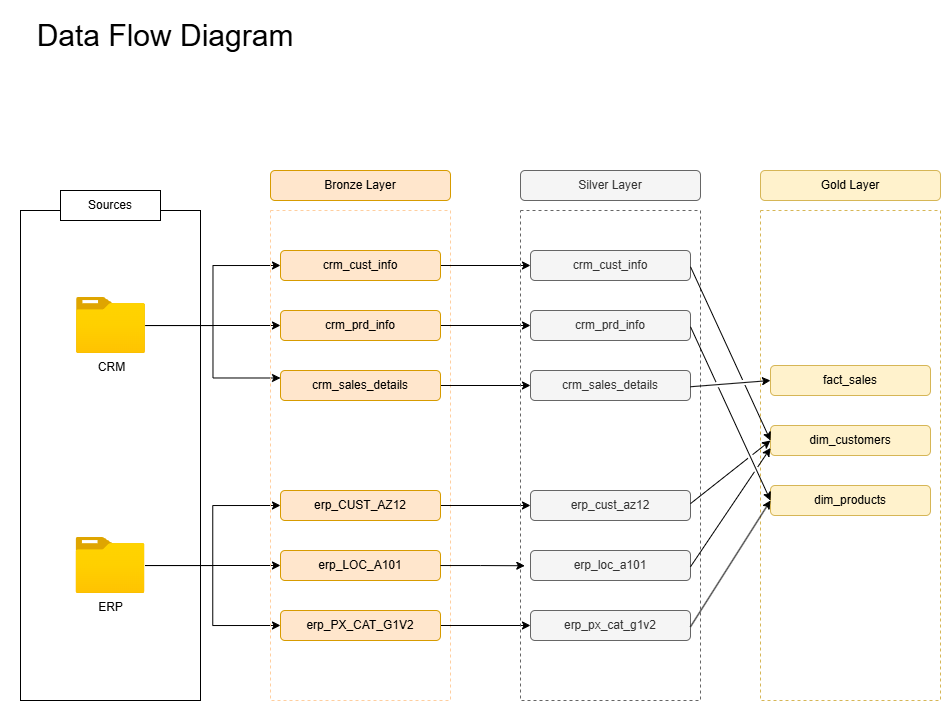

The diagram above was exported from draw.io. Its source (the exported page's mxGraphModel, read from the mxfile embedded in the PNG):
<mxGraphModel dx="315" dy="590" grid="1" gridSize="10" guides="1" tooltips="1" connect="1" arrows="1" fold="1" page="1" pageScale="1" pageWidth="850" pageHeight="1100" math="0" shadow="0">
  <root>
    <mxCell id="0" />
    <mxCell id="1" parent="0" />
    <mxCell id="k7lM42Dape_1unrTkZNE-1" value="" style="rounded=0;whiteSpace=wrap;html=1;fillColor=none;" parent="1" vertex="1">
      <mxGeometry x="90" y="320" width="180" height="490" as="geometry" />
    </mxCell>
    <mxCell id="k7lM42Dape_1unrTkZNE-2" value="Sources" style="rounded=0;whiteSpace=wrap;html=1;" parent="1" vertex="1">
      <mxGeometry x="130" y="300" width="100" height="30" as="geometry" />
    </mxCell>
    <mxCell id="k7lM42Dape_1unrTkZNE-11" style="edgeStyle=orthogonalEdgeStyle;rounded=0;orthogonalLoop=1;jettySize=auto;html=1;" parent="1" source="k7lM42Dape_1unrTkZNE-3" target="k7lM42Dape_1unrTkZNE-10" edge="1">
      <mxGeometry relative="1" as="geometry" />
    </mxCell>
    <mxCell id="k7lM42Dape_1unrTkZNE-13" style="edgeStyle=orthogonalEdgeStyle;rounded=0;orthogonalLoop=1;jettySize=auto;html=1;entryX=0;entryY=0.25;entryDx=0;entryDy=0;" parent="1" source="k7lM42Dape_1unrTkZNE-3" target="k7lM42Dape_1unrTkZNE-9" edge="1">
      <mxGeometry relative="1" as="geometry" />
    </mxCell>
    <mxCell id="k7lM42Dape_1unrTkZNE-14" style="edgeStyle=orthogonalEdgeStyle;rounded=0;orthogonalLoop=1;jettySize=auto;html=1;entryX=0;entryY=0.5;entryDx=0;entryDy=0;" parent="1" source="k7lM42Dape_1unrTkZNE-3" target="k7lM42Dape_1unrTkZNE-8" edge="1">
      <mxGeometry relative="1" as="geometry" />
    </mxCell>
    <mxCell id="k7lM42Dape_1unrTkZNE-3" value="CRM" style="image;aspect=fixed;html=1;points=[];align=center;fontSize=12;image=img/lib/azure2/general/Folder_Blank.svg;" parent="1" vertex="1">
      <mxGeometry x="146" y="407" width="69" height="56.00000000000001" as="geometry" />
    </mxCell>
    <mxCell id="k7lM42Dape_1unrTkZNE-20" style="edgeStyle=orthogonalEdgeStyle;rounded=0;orthogonalLoop=1;jettySize=auto;html=1;" parent="1" source="k7lM42Dape_1unrTkZNE-4" target="k7lM42Dape_1unrTkZNE-19" edge="1">
      <mxGeometry relative="1" as="geometry" />
    </mxCell>
    <mxCell id="k7lM42Dape_1unrTkZNE-21" style="edgeStyle=orthogonalEdgeStyle;rounded=0;orthogonalLoop=1;jettySize=auto;html=1;entryX=0;entryY=0.5;entryDx=0;entryDy=0;" parent="1" source="k7lM42Dape_1unrTkZNE-4" target="k7lM42Dape_1unrTkZNE-17" edge="1">
      <mxGeometry relative="1" as="geometry" />
    </mxCell>
    <mxCell id="k7lM42Dape_1unrTkZNE-22" style="edgeStyle=orthogonalEdgeStyle;rounded=0;orthogonalLoop=1;jettySize=auto;html=1;entryX=0;entryY=0.5;entryDx=0;entryDy=0;" parent="1" source="k7lM42Dape_1unrTkZNE-4" target="k7lM42Dape_1unrTkZNE-18" edge="1">
      <mxGeometry relative="1" as="geometry" />
    </mxCell>
    <mxCell id="k7lM42Dape_1unrTkZNE-4" value="ERP" style="image;aspect=fixed;html=1;points=[];align=center;fontSize=12;image=img/lib/azure2/general/Folder_Blank.svg;" parent="1" vertex="1">
      <mxGeometry x="145.5" y="647" width="69" height="56.00000000000001" as="geometry" />
    </mxCell>
    <mxCell id="k7lM42Dape_1unrTkZNE-6" value="" style="rounded=0;whiteSpace=wrap;html=1;fillColor=none;strokeColor=#FFCE9F;dashed=1;" parent="1" vertex="1">
      <mxGeometry x="340" y="320" width="180" height="490" as="geometry" />
    </mxCell>
    <mxCell id="k7lM42Dape_1unrTkZNE-7" value="Bronze Layer" style="rounded=1;whiteSpace=wrap;html=1;fillColor=#ffe6cc;strokeColor=#d79b00;" parent="1" vertex="1">
      <mxGeometry x="340" y="280" width="180" height="30" as="geometry" />
    </mxCell>
    <mxCell id="Ii_yMdx7AoRo4HobBEa8-9" style="edgeStyle=orthogonalEdgeStyle;rounded=0;orthogonalLoop=1;jettySize=auto;html=1;entryX=0;entryY=0.5;entryDx=0;entryDy=0;" edge="1" parent="1" source="k7lM42Dape_1unrTkZNE-8" target="Ii_yMdx7AoRo4HobBEa8-3">
      <mxGeometry relative="1" as="geometry" />
    </mxCell>
    <mxCell id="k7lM42Dape_1unrTkZNE-8" value="crm_cust_info" style="rounded=1;whiteSpace=wrap;html=1;fillColor=#ffe6cc;strokeColor=#d79b00;" parent="1" vertex="1">
      <mxGeometry x="350" y="360" width="160" height="30" as="geometry" />
    </mxCell>
    <mxCell id="Ii_yMdx7AoRo4HobBEa8-11" style="edgeStyle=orthogonalEdgeStyle;rounded=0;orthogonalLoop=1;jettySize=auto;html=1;" edge="1" parent="1" source="k7lM42Dape_1unrTkZNE-9" target="Ii_yMdx7AoRo4HobBEa8-4">
      <mxGeometry relative="1" as="geometry" />
    </mxCell>
    <mxCell id="k7lM42Dape_1unrTkZNE-9" value="crm_sales_details" style="rounded=1;whiteSpace=wrap;html=1;fillColor=#ffe6cc;strokeColor=#d79b00;" parent="1" vertex="1">
      <mxGeometry x="350" y="480" width="160" height="30" as="geometry" />
    </mxCell>
    <mxCell id="Ii_yMdx7AoRo4HobBEa8-10" style="edgeStyle=orthogonalEdgeStyle;rounded=0;orthogonalLoop=1;jettySize=auto;html=1;" edge="1" parent="1" source="k7lM42Dape_1unrTkZNE-10" target="Ii_yMdx7AoRo4HobBEa8-5">
      <mxGeometry relative="1" as="geometry" />
    </mxCell>
    <mxCell id="k7lM42Dape_1unrTkZNE-10" value="crm_prd_info" style="rounded=1;whiteSpace=wrap;html=1;fillColor=#ffe6cc;strokeColor=#d79b00;" parent="1" vertex="1">
      <mxGeometry x="350" y="420" width="160" height="30" as="geometry" />
    </mxCell>
    <mxCell id="Ii_yMdx7AoRo4HobBEa8-12" style="edgeStyle=orthogonalEdgeStyle;rounded=0;orthogonalLoop=1;jettySize=auto;html=1;" edge="1" parent="1" source="k7lM42Dape_1unrTkZNE-17" target="Ii_yMdx7AoRo4HobBEa8-6">
      <mxGeometry relative="1" as="geometry" />
    </mxCell>
    <mxCell id="k7lM42Dape_1unrTkZNE-17" value="erp_CUST_AZ12" style="rounded=1;whiteSpace=wrap;html=1;fillColor=#ffe6cc;strokeColor=#d79b00;" parent="1" vertex="1">
      <mxGeometry x="350" y="600" width="160" height="30" as="geometry" />
    </mxCell>
    <mxCell id="Ii_yMdx7AoRo4HobBEa8-14" style="edgeStyle=orthogonalEdgeStyle;rounded=0;orthogonalLoop=1;jettySize=auto;html=1;" edge="1" parent="1" source="k7lM42Dape_1unrTkZNE-18" target="Ii_yMdx7AoRo4HobBEa8-7">
      <mxGeometry relative="1" as="geometry" />
    </mxCell>
    <mxCell id="k7lM42Dape_1unrTkZNE-18" value="erp_PX_CAT_G1V2" style="rounded=1;whiteSpace=wrap;html=1;fillColor=#ffe6cc;strokeColor=#d79b00;" parent="1" vertex="1">
      <mxGeometry x="350" y="720" width="160" height="30" as="geometry" />
    </mxCell>
    <mxCell id="k7lM42Dape_1unrTkZNE-19" value="erp_LOC_A101" style="rounded=1;whiteSpace=wrap;html=1;fillColor=#ffe6cc;strokeColor=#d79b00;" parent="1" vertex="1">
      <mxGeometry x="350" y="660" width="160" height="30" as="geometry" />
    </mxCell>
    <mxCell id="Ii_yMdx7AoRo4HobBEa8-1" value="" style="rounded=0;whiteSpace=wrap;html=1;fillColor=none;strokeColor=#666666;dashed=1;fontColor=#333333;" vertex="1" parent="1">
      <mxGeometry x="590" y="320" width="180" height="490" as="geometry" />
    </mxCell>
    <mxCell id="Ii_yMdx7AoRo4HobBEa8-2" value="Silver Layer" style="rounded=1;whiteSpace=wrap;html=1;fillColor=#f5f5f5;strokeColor=#666666;fontColor=#333333;" vertex="1" parent="1">
      <mxGeometry x="590" y="280" width="180" height="30" as="geometry" />
    </mxCell>
    <mxCell id="Ii_yMdx7AoRo4HobBEa8-3" value="crm_cust_info" style="rounded=1;whiteSpace=wrap;html=1;fillColor=#f5f5f5;strokeColor=#666666;fontColor=#333333;" vertex="1" parent="1">
      <mxGeometry x="600" y="360" width="160" height="30" as="geometry" />
    </mxCell>
    <mxCell id="Ii_yMdx7AoRo4HobBEa8-4" value="crm_sales_details" style="rounded=1;whiteSpace=wrap;html=1;fillColor=#f5f5f5;strokeColor=#666666;fontColor=#333333;" vertex="1" parent="1">
      <mxGeometry x="600" y="480" width="160" height="30" as="geometry" />
    </mxCell>
    <mxCell id="Ii_yMdx7AoRo4HobBEa8-5" value="crm_prd_info" style="rounded=1;whiteSpace=wrap;html=1;fillColor=#f5f5f5;strokeColor=#666666;fontColor=#333333;" vertex="1" parent="1">
      <mxGeometry x="600" y="420" width="160" height="30" as="geometry" />
    </mxCell>
    <mxCell id="Ii_yMdx7AoRo4HobBEa8-6" value="erp_cust_az12" style="rounded=1;whiteSpace=wrap;html=1;fillColor=#f5f5f5;strokeColor=#666666;fontColor=#333333;" vertex="1" parent="1">
      <mxGeometry x="600" y="600" width="160" height="30" as="geometry" />
    </mxCell>
    <mxCell id="Ii_yMdx7AoRo4HobBEa8-7" value="erp_px_cat_g1v2" style="rounded=1;whiteSpace=wrap;html=1;fillColor=#f5f5f5;strokeColor=#666666;fontColor=#333333;" vertex="1" parent="1">
      <mxGeometry x="600" y="720" width="160" height="30" as="geometry" />
    </mxCell>
    <mxCell id="Ii_yMdx7AoRo4HobBEa8-8" value="erp_loc_a101" style="rounded=1;whiteSpace=wrap;html=1;fillColor=#f5f5f5;strokeColor=#666666;fontColor=#333333;" vertex="1" parent="1">
      <mxGeometry x="600" y="660" width="160" height="30" as="geometry" />
    </mxCell>
    <mxCell id="Ii_yMdx7AoRo4HobBEa8-13" style="edgeStyle=orthogonalEdgeStyle;rounded=0;orthogonalLoop=1;jettySize=auto;html=1;entryX=0.024;entryY=0.725;entryDx=0;entryDy=0;entryPerimeter=0;" edge="1" parent="1" source="k7lM42Dape_1unrTkZNE-19" target="Ii_yMdx7AoRo4HobBEa8-1">
      <mxGeometry relative="1" as="geometry" />
    </mxCell>
    <mxCell id="Ii_yMdx7AoRo4HobBEa8-15" value="&lt;font style=&quot;font-size: 30px;&quot;&gt;Data Flow Diagram&lt;/font&gt;" style="text;html=1;whiteSpace=wrap;strokeColor=none;fillColor=none;align=center;verticalAlign=middle;rounded=0;" vertex="1" parent="1">
      <mxGeometry x="70" y="110" width="330" height="70" as="geometry" />
    </mxCell>
    <mxCell id="Ii_yMdx7AoRo4HobBEa8-17" value="" style="rounded=0;whiteSpace=wrap;html=1;fillColor=none;strokeColor=#d6b656;dashed=1;" vertex="1" parent="1">
      <mxGeometry x="830" y="320" width="180" height="490" as="geometry" />
    </mxCell>
    <mxCell id="Ii_yMdx7AoRo4HobBEa8-18" value="Gold Layer" style="rounded=1;whiteSpace=wrap;html=1;fillColor=#fff2cc;strokeColor=#d6b656;" vertex="1" parent="1">
      <mxGeometry x="830" y="280" width="180" height="30" as="geometry" />
    </mxCell>
    <mxCell id="Ii_yMdx7AoRo4HobBEa8-19" value="fact_sales" style="rounded=1;whiteSpace=wrap;html=1;fillColor=#fff2cc;strokeColor=#d6b656;" vertex="1" parent="1">
      <mxGeometry x="840" y="475" width="160" height="30" as="geometry" />
    </mxCell>
    <mxCell id="Ii_yMdx7AoRo4HobBEa8-20" value="dim_products" style="rounded=1;whiteSpace=wrap;html=1;fillColor=#fff2cc;strokeColor=#d6b656;" vertex="1" parent="1">
      <mxGeometry x="840" y="595" width="160" height="30" as="geometry" />
    </mxCell>
    <mxCell id="Ii_yMdx7AoRo4HobBEa8-21" value="dim_customers" style="rounded=1;whiteSpace=wrap;html=1;fillColor=#fff2cc;strokeColor=#d6b656;" vertex="1" parent="1">
      <mxGeometry x="840" y="535" width="160" height="30" as="geometry" />
    </mxCell>
    <mxCell id="Ii_yMdx7AoRo4HobBEa8-26" value="" style="endArrow=classic;html=1;rounded=0;entryX=0;entryY=0.5;entryDx=0;entryDy=0;exitX=1;exitY=0.5;exitDx=0;exitDy=0;jumpStyle=gap;" edge="1" parent="1" target="Ii_yMdx7AoRo4HobBEa8-19">
      <mxGeometry width="50" height="50" relative="1" as="geometry">
        <mxPoint x="760" y="496.25" as="sourcePoint" />
        <mxPoint x="840" y="483.75" as="targetPoint" />
      </mxGeometry>
    </mxCell>
    <mxCell id="Ii_yMdx7AoRo4HobBEa8-28" value="" style="endArrow=classic;html=1;rounded=0;entryX=0;entryY=0.5;entryDx=0;entryDy=0;exitX=1;exitY=0.5;exitDx=0;exitDy=0;jumpStyle=gap;" edge="1" parent="1" target="Ii_yMdx7AoRo4HobBEa8-21">
      <mxGeometry width="50" height="50" relative="1" as="geometry">
        <mxPoint x="760" y="376.25" as="sourcePoint" />
        <mxPoint x="840" y="370" as="targetPoint" />
      </mxGeometry>
    </mxCell>
    <mxCell id="Ii_yMdx7AoRo4HobBEa8-29" value="" style="endArrow=classic;html=1;rounded=0;entryX=0;entryY=0.5;entryDx=0;entryDy=0;exitX=1;exitY=0.5;exitDx=0;exitDy=0;jumpStyle=gap;" edge="1" parent="1" target="Ii_yMdx7AoRo4HobBEa8-20">
      <mxGeometry width="50" height="50" relative="1" as="geometry">
        <mxPoint x="760" y="436.25" as="sourcePoint" />
        <mxPoint x="840" y="430" as="targetPoint" />
      </mxGeometry>
    </mxCell>
    <mxCell id="Ii_yMdx7AoRo4HobBEa8-30" value="" style="endArrow=classic;html=1;rounded=0;entryX=0;entryY=0.5;entryDx=0;entryDy=0;exitX=1;exitY=0.5;exitDx=0;exitDy=0;jumpStyle=gap;" edge="1" parent="1" target="Ii_yMdx7AoRo4HobBEa8-21">
      <mxGeometry width="50" height="50" relative="1" as="geometry">
        <mxPoint x="760" y="613.13" as="sourcePoint" />
        <mxPoint x="840" y="606.88" as="targetPoint" />
      </mxGeometry>
    </mxCell>
    <mxCell id="Ii_yMdx7AoRo4HobBEa8-31" value="" style="endArrow=classic;html=1;rounded=0;entryX=0;entryY=0.75;entryDx=0;entryDy=0;exitX=1;exitY=0.5;exitDx=0;exitDy=0;jumpStyle=gap;" edge="1" parent="1" target="Ii_yMdx7AoRo4HobBEa8-21">
      <mxGeometry width="50" height="50" relative="1" as="geometry">
        <mxPoint x="760" y="676.25" as="sourcePoint" />
        <mxPoint x="840" y="670" as="targetPoint" />
      </mxGeometry>
    </mxCell>
    <mxCell id="Ii_yMdx7AoRo4HobBEa8-32" value="" style="endArrow=classic;html=1;rounded=0;entryX=0;entryY=0.5;entryDx=0;entryDy=0;exitX=1;exitY=0.5;exitDx=0;exitDy=0;jumpStyle=gap;" edge="1" parent="1" target="Ii_yMdx7AoRo4HobBEa8-20">
      <mxGeometry width="50" height="50" relative="1" as="geometry">
        <mxPoint x="760" y="736.25" as="sourcePoint" />
        <mxPoint x="840" y="730" as="targetPoint" />
      </mxGeometry>
    </mxCell>
  </root>
</mxGraphModel>